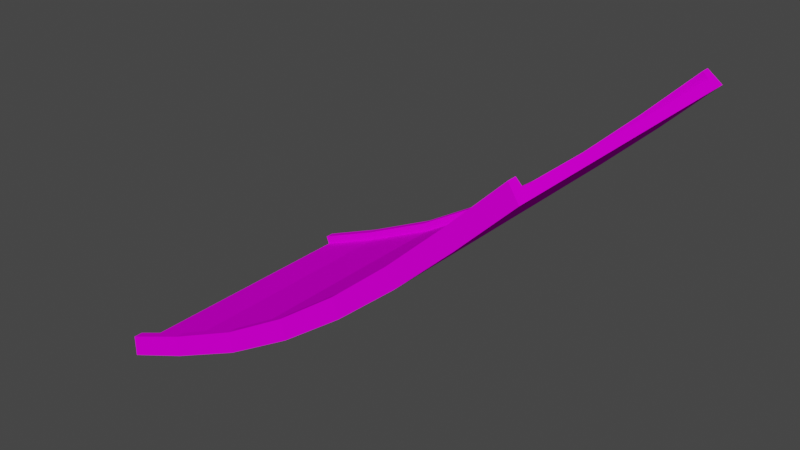 # Source: jump7_mid_long.blend  (saved by Blender 3.3.6; exported with 4.5.12 LTS)
import bpy
from mathutils import Matrix  # noqa: F401  (used for matrix-valued properties, if any)

bpy.ops.wm.read_factory_settings(use_empty=True)
scene = bpy.context.scene
scene.name = 'Scene'

# ---- collections
col_collection = bpy.data.collections.new('Collection'); scene.collection.children.link(col_collection)

# ---- images (referenced by path relative to the original .blend; pixels are not part of the script)
import os
ASSET_DIR = os.environ.get("B2B_ASSET_DIR", "")  # directory of the original .blend (textures are referenced by path, not embedded)
HERE = os.path.dirname(os.path.abspath(__file__))  # packed textures are extracted next to this script under _unpacked/

def load_image(name, relpath, width, height, colorspace="sRGB"):
    """Load a texture the original file referenced (path relative to the .blend, or extracted next to this script)."""
    p = next((c for c in (os.path.join(HERE, relpath), os.path.join(ASSET_DIR, relpath)) if relpath and os.path.exists(c)), "")
    if p:
        img = bpy.data.images.load(p, check_existing=True)
        img.name = name
    else:  # same state as the original file: an image datablock whose file is absent (Cycles renders it pink)
        img = bpy.data.images.new(name, width, height)
        img.source = "FILE"
        img.filepath = "//" + (relpath or name)
    img.colorspace_settings.name = colorspace
    return img
img_trackset00_trk_sidewall_grass_jpg_014 = load_image('trackset00_trk_sidewall_grass.jpg.014', 'trackset00_trk_sidewall_grass.jpg', 1024, 1024, 'sRGB')
img_trackset00_trk_c1_straight_jpg_012 = load_image('trackset00_trk_c1_straight.jpg.012', 'trackset00_trk_c1_straight.jpg', 1024, 1024, 'sRGB')
img_trackset00_trk_c1_hill_jpg_011 = load_image('trackset00_trk_c1_hill.jpg.011', 'trackset00_trk_c1_hill.jpg', 1024, 1024, 'sRGB')
img_trackset00_trk_startline_jpg_011 = load_image('trackset00_trk_startline.jpg.011', 'trackset00_trk_startline.jpg', 1024, 1024, 'sRGB')
img_trackset00_trk_c1_topend_jpg_009 = load_image('trackset00_trk_c1_topend.jpg.009', 'trackset00_trk_c1_topend.jpg', 1024, 1024, 'sRGB')

# ---- materials (node trees are filled in below, after node groups)
mat_trackset00_trk_sidewall_grass = bpy.data.materials.new('trackset00_trk_sidewall_grass')
mat_trackset00_trk_sidewall_grass.alpha_threshold = 0.0
mat_trackset00_trk_sidewall_grass.use_transparent_shadow = False
mat_trackset00_trk_sidewall_grass.diffuse_color = (1.0, 1.0, 1.0, 1.0)
mat_trackset00_trk_sidewall_grass.roughness = 0.5
mat_trackset00_trk_c1_straight = bpy.data.materials.new('trackset00_trk_c1_straight')
mat_trackset00_trk_c1_straight.alpha_threshold = 0.0
mat_trackset00_trk_c1_straight.use_transparent_shadow = False
mat_trackset00_trk_c1_straight.diffuse_color = (1.0, 1.0, 1.0, 1.0)
mat_trackset00_trk_c1_straight.roughness = 0.5
mat_trackset00_trk_c1_hill = bpy.data.materials.new('trackset00_trk_c1_hill')
mat_trackset00_trk_c1_hill.alpha_threshold = 0.0
mat_trackset00_trk_c1_hill.use_transparent_shadow = False
mat_trackset00_trk_c1_hill.diffuse_color = (1.0, 1.0, 1.0, 1.0)
mat_trackset00_trk_c1_hill.roughness = 0.5
mat_trackset00_trk_startline = bpy.data.materials.new('trackset00_trk_startline')
mat_trackset00_trk_startline.alpha_threshold = 0.0
mat_trackset00_trk_startline.use_transparent_shadow = False
mat_trackset00_trk_startline.diffuse_color = (1.0, 1.0, 1.0, 1.0)
mat_trackset00_trk_startline.roughness = 0.5
mat_trackset00_trk_c1_topend = bpy.data.materials.new('trackset00_trk_c1_topend')
mat_trackset00_trk_c1_topend.alpha_threshold = 0.0
mat_trackset00_trk_c1_topend.use_transparent_shadow = False
mat_trackset00_trk_c1_topend.diffuse_color = (1.0, 1.0, 1.0, 1.0)
mat_trackset00_trk_c1_topend.roughness = 0.5

# ---- material node trees
mat_trackset00_trk_sidewall_grass.use_nodes = True; mat_trackset00_trk_sidewall_grass.node_tree.nodes.clear()
_N = mat_trackset00_trk_sidewall_grass.node_tree.nodes; _L = mat_trackset00_trk_sidewall_grass.node_tree.links
n0 = _N.new('ShaderNodeBsdfDiffuse'); n0.name = 'Diffuse BSDF'; n0.location = (0, 0)
n1 = _N.new('ShaderNodeTexImage'); n1.name = 'Image Texture'; n1.location = (0, 0)
n1.image = img_trackset00_trk_sidewall_grass_jpg_014
n2 = _N.new('ShaderNodeOutputMaterial'); n2.name = 'Material Output'; n2.location = (0, 0)
_L.new(n0.outputs[0], n2.inputs[0])
_L.new(n1.outputs[0], n0.inputs[0])
n2.is_active_output = True
mat_trackset00_trk_c1_straight.use_nodes = True; mat_trackset00_trk_c1_straight.node_tree.nodes.clear()
_N = mat_trackset00_trk_c1_straight.node_tree.nodes; _L = mat_trackset00_trk_c1_straight.node_tree.links
n0 = _N.new('ShaderNodeBsdfDiffuse'); n0.name = 'Diffuse BSDF'; n0.location = (0, 0)
n1 = _N.new('ShaderNodeTexImage'); n1.name = 'Image Texture'; n1.location = (0, 0)
n1.image = img_trackset00_trk_c1_straight_jpg_012
n2 = _N.new('ShaderNodeOutputMaterial'); n2.name = 'Material Output'; n2.location = (0, 0)
_L.new(n0.outputs[0], n2.inputs[0])
_L.new(n1.outputs[0], n0.inputs[0])
n2.is_active_output = True
mat_trackset00_trk_c1_hill.use_nodes = True; mat_trackset00_trk_c1_hill.node_tree.nodes.clear()
_N = mat_trackset00_trk_c1_hill.node_tree.nodes; _L = mat_trackset00_trk_c1_hill.node_tree.links
n0 = _N.new('ShaderNodeBsdfDiffuse'); n0.name = 'Diffuse BSDF'; n0.location = (0, 0)
n1 = _N.new('ShaderNodeTexImage'); n1.name = 'Image Texture'; n1.location = (0, 0)
n1.image = img_trackset00_trk_c1_hill_jpg_011
n2 = _N.new('ShaderNodeOutputMaterial'); n2.name = 'Material Output'; n2.location = (0, 0)
_L.new(n0.outputs[0], n2.inputs[0])
_L.new(n1.outputs[0], n0.inputs[0])
n2.is_active_output = True
mat_trackset00_trk_startline.use_nodes = True; mat_trackset00_trk_startline.node_tree.nodes.clear()
_N = mat_trackset00_trk_startline.node_tree.nodes; _L = mat_trackset00_trk_startline.node_tree.links
n0 = _N.new('ShaderNodeBsdfDiffuse'); n0.name = 'Diffuse BSDF'; n0.location = (0, 0)
n1 = _N.new('ShaderNodeTexImage'); n1.name = 'Image Texture'; n1.location = (0, 0)
n1.image = img_trackset00_trk_startline_jpg_011
n2 = _N.new('ShaderNodeOutputMaterial'); n2.name = 'Material Output'; n2.location = (0, 0)
_L.new(n0.outputs[0], n2.inputs[0])
_L.new(n1.outputs[0], n0.inputs[0])
n2.is_active_output = True
mat_trackset00_trk_c1_topend.use_nodes = True; mat_trackset00_trk_c1_topend.node_tree.nodes.clear()
_N = mat_trackset00_trk_c1_topend.node_tree.nodes; _L = mat_trackset00_trk_c1_topend.node_tree.links
n0 = _N.new('ShaderNodeBsdfDiffuse'); n0.name = 'Diffuse BSDF'; n0.location = (0, 0)
n1 = _N.new('ShaderNodeTexImage'); n1.name = 'Image Texture'; n1.location = (0, 0)
n1.image = img_trackset00_trk_c1_topend_jpg_009
n2 = _N.new('ShaderNodeOutputMaterial'); n2.name = 'Material Output'; n2.location = (0, 0)
_L.new(n0.outputs[0], n2.inputs[0])
_L.new(n1.outputs[0], n0.inputs[0])
n2.is_active_output = True

# ---- world
world_world = bpy.data.worlds.new('World'); scene.world = world_world
world_world.use_nodes = True; world_world.node_tree.nodes.clear()
_N = world_world.node_tree.nodes; _L = world_world.node_tree.links
n0 = _N.new('ShaderNodeOutputWorld'); n0.name = 'World Output'; n0.location = (300, 300)
n1 = _N.new('ShaderNodeBackground'); n1.name = 'Background'; n1.location = (10, 300)
n1.inputs[0].default_value = (0.05088, 0.05088, 0.05088, 1.0)
_L.new(n1.outputs[0], n0.inputs[0])
n0.is_active_output = True
world_world.color = (0.05088, 0.05088, 0.05088)
world_world.use_sun_shadow = False
world_world.sun_shadow_jitter_overblur = 0.0

# ---- meshes
me_track17_pmd0_mesh_002 = bpy.data.meshes.new('TRACK17.PMD0.mesh.002')
me_track17_pmd0_mesh_002.from_pydata([(-28.14, 16.52, 9.357), (-28.52, 15.02, 10.28), (-28.14, -16.48, 9.357), (-28.51, -14.98, 10.28), (-28.88, -14.98, 11.21), (-21.38, -14.98, 14.28), (-21.38, -15.98, 14.28), (-28.88, -15.98, 11.21), (-20.61, -16.48, 12.44), (-21.0, -14.98, 13.36), (-5.3, -15.98, 22.89), (1.511, -15.98, 27.88), (2.736, -16.48, 26.32), (-4.206, -16.48, 21.23), (7.772, -15.98, 33.22), (9.096, -16.48, 31.72), (13.68, -15.98, 38.78), (15.07, -16.48, 37.34), (19.43, -15.98, 44.49), (20.85, -16.48, 43.07), (-12.39, -14.98, 17.44), (-12.86, -14.98, 18.32), (-4.749, -14.98, 22.05), (-5.3, -14.98, 22.89), (2.127, -14.98, 27.1), (1.511, -14.98, 27.88), (8.435, -14.98, 32.47), (7.772, -14.98, 33.22), (14.37, -14.98, 38.06), (13.68, -14.98, 38.78), (20.14, -14.98, 43.78), (19.43, -14.98, 44.49), (-12.86, -15.98, 18.32), (-11.92, -16.48, 16.57), (-4.206, 16.52, 21.23), (2.736, 16.52, 26.32), (1.511, 16.02, 27.88), (-5.3, 16.02, 22.89), (9.096, 16.52, 31.72), (7.772, 16.02, 33.22), (15.07, 16.52, 37.34), (13.68, 16.02, 38.78), (20.85, 16.52, 43.07), (19.43, 16.02, 44.49), (-21.38, 15.02, 14.28), (-12.86, 15.02, 18.32), (-12.39, 15.02, 17.44), (-21.0, 15.02, 13.36), (-5.3, 15.02, 22.89), (-4.749, 15.02, 22.05), (1.511, 15.02, 27.88), (2.127, 15.02, 27.1), (7.772, 15.02, 33.22), (8.435, 15.02, 32.47), (13.68, 15.02, 38.78), (14.37, 15.02, 38.06), (19.43, 15.02, 44.49), (20.14, 15.02, 43.78), (-21.38, 16.02, 14.28), (-12.86, 16.02, 18.32), (-20.61, 16.52, 12.44), (-11.92, 16.52, 16.57), (-28.88, 16.02, 11.21), (-28.88, 15.02, 11.21), (-28.51, 15.02, 10.28)], [], [(3, 2, 7, 4), (0, 1, 63, 62), (0, 2, 3, 1), (4, 7, 6, 5), (7, 2, 8, 6), (3, 4, 5, 9), (10, 13, 12, 11), (11, 12, 15, 14), (14, 15, 17, 16), (16, 17, 19, 18), (9, 5, 21, 20), (20, 21, 23, 22), (22, 23, 25, 24), (24, 25, 27, 26), (26, 27, 29, 28), (28, 29, 31, 30), (5, 6, 32, 21), (21, 32, 10, 23), (23, 10, 11, 25), (25, 11, 14, 27), (27, 14, 16, 29), (29, 16, 18, 31), (6, 8, 33, 32), (32, 33, 13, 10), (34, 37, 36, 35), (35, 36, 39, 38), (38, 39, 41, 40), (40, 41, 43, 42), (44, 47, 46, 45), (45, 46, 49, 48), (48, 49, 51, 50), (50, 51, 53, 52), (52, 53, 55, 54), (54, 55, 57, 56), (58, 44, 45, 59), (59, 45, 48, 37), (37, 48, 50, 36), (36, 50, 52, 39), (39, 52, 54, 41), (41, 54, 56, 43), (60, 58, 59, 61), (61, 59, 37, 34), (0, 62, 58, 60), (63, 64, 47, 44), (62, 63, 44, 58), (15, 38, 40, 17), (17, 40, 42, 19), (15, 12, 35, 38), (12, 13, 34, 35), (13, 33, 61, 34), (33, 8, 60, 61), (2, 0, 60, 8), (51, 24, 26, 53), (49, 22, 24, 51), (47, 9, 20, 46), (53, 26, 28, 55), (46, 20, 22, 49), (64, 3, 9, 47), (57, 42, 43, 56), (19, 30, 31, 18), (19, 42, 57, 30), (55, 28, 30, 57)])
me_track17_pmd0_mesh_002.polygons.foreach_set('material_index', [3, 3, 3, 0, 0, 0, 0, 0, 0, 0, 0, 0, 0, 0, 0, 0, 0, 0, 0, 0, 0, 0, 0, 0, 0, 0, 0, 0, 0, 0, 0, 0, 0, 0, 0, 0, 0, 0, 0, 0, 0, 0, 0, 0, 0, 1, 1, 1, 1, 1, 1, 1, 2, 2, 2, 2, 2, 2, 3, 3, 3, 4])
_uv = me_track17_pmd0_mesh_002.uv_layers.new(name='UVMap')
_uv.uv.foreach_set('vector', [0.4516, 0.3227, 0.4943, 0.2704, 0.4858, 0.3731, 0.4602, 0.3726, 0.4943, 0.2704, 0.4516, 0.3227, 0.4602, 0.3726, 0.4858, 0.3731, 0.4697, 0.2715, 0.02285, 0.2716, 0.04274, 0.3351, 0.4507, 0.3349, 0.25, 0.5, 0.5, 0.5, 0.5, 1.0, 0.25, 1.0, 0.5, 0.5, 0.75, 0.5, 0.75, 1.0, 0.5, 1.0, 0.0, 0.5, 0.25, 0.5, 0.25, 1.0, 0.0, 1.0, 0.5, 0.0, 0.75, 0.0, 0.75, 0.5, 0.5, 0.5, 0.5, 0.5, 0.75, 0.5, 0.75, 1.0, 0.5, 1.0, 0.5, 0.0, 0.75, 0.0, 0.75, 0.5, 0.5, 0.5, 0.5, 0.5, 0.75, 0.5, 0.75, 1.0, 0.5, 1.0, 0.0, 0.0, 0.25, 0.0, 0.25, 0.5, 0.0, 0.5, 0.0, 0.5, 0.25, 0.5, 0.25, 1.0, 0.0, 1.0, 0.0, 0.0, 0.25, 0.0, 0.25, 0.5, 0.0, 0.5, 0.0, 0.5, 0.25, 0.5, 0.25, 1.0, 0.0, 1.0, 0.0, 0.0, 0.25, 0.0, 0.25, 0.5, 0.0, 0.5, 0.0, 0.5, 0.25, 0.5, 0.25, 1.0, 0.0, 1.0, 0.25, 0.0, 0.5, 0.0, 0.5, 0.5, 0.25, 0.5, 0.25, 0.5, 0.5, 0.5, 0.5, 1.0, 0.25, 1.0, 0.25, 0.0, 0.5, 0.0, 0.5, 0.5, 0.25, 0.5, 0.25, 0.5, 0.5, 0.5, 0.5, 1.0, 0.25, 1.0, 0.25, 0.0, 0.5, 0.0, 0.5, 0.5, 0.25, 0.5, 0.25, 0.5, 0.5, 0.5, 0.5, 1.0, 0.25, 1.0, 0.5, 0.0, 0.75, 0.0, 0.75, 0.5, 0.5, 0.5, 0.5, 0.5, 0.75, 0.5, 0.75, 1.0, 0.5, 1.0, 0.75, 0.0, 0.5, 0.0, 0.5, 0.5, 0.75, 0.5, 0.75, 0.5, 0.5, 0.5, 0.5, 1.0, 0.75, 1.0, 0.75, 0.0, 0.5, 0.0, 0.5, 0.5, 0.75, 0.5, 0.75, 0.5, 0.5, 0.5, 0.5, 1.0, 0.75, 1.0, 0.25, 0.0, 0.0, 0.0, 0.0, 0.5, 0.25, 0.5, 0.25, 0.5, 0.0, 0.5, 0.0, 1.0, 0.25, 1.0, 0.25, 0.0, 0.0, 0.0, 0.0, 0.5, 0.25, 0.5, 0.25, 0.5, 0.0, 0.5, 0.0, 1.0, 0.25, 1.0, 0.25, 0.0, 0.0, 0.0, 0.0, 0.5, 0.25, 0.5, 0.25, 0.5, 0.0, 0.5, 0.0, 1.0, 0.25, 1.0, 0.5, 0.0, 0.25, 0.0, 0.25, 0.5, 0.5, 0.5, 0.5, 0.5, 0.25, 0.5, 0.25, 1.0, 0.5, 1.0, 0.5, 0.0, 0.25, 0.0, 0.25, 0.5, 0.5, 0.5, 0.5, 0.5, 0.25, 0.5, 0.25, 1.0, 0.5, 1.0, 0.5, 0.0, 0.25, 0.0, 0.25, 0.5, 0.5, 0.5, 0.5, 0.5, 0.25, 0.5, 0.25, 1.0, 0.5, 1.0, 0.75, 0.0, 0.5, 0.0, 0.5, 0.5, 0.75, 0.5, 0.75, 0.5, 0.5, 0.5, 0.5, 1.0, 0.75, 1.0, 0.75, 0.5, 0.5, 0.5, 0.5, 1.0, 0.75, 1.0, 0.25, 0.5, 0.0, 0.5, 0.0, 1.0, 0.25, 1.0, 0.5, 0.5, 0.25, 0.5, 0.25, 1.0, 0.5, 1.0, 0.7374, 0.004225, 0.2671, 0.004225, 0.2671, -0.01782, 0.7374, -0.01782, 0.7374, 0.004225, 0.2671, 0.004225, 0.2671, -0.01782, 0.7374, -0.01782, 0.7374, -0.01782, 0.7374, 0.004225, 0.2671, 0.004225, 0.2671, -0.01782, 0.7374, -0.01782, 0.7374, 0.004225, 0.2671, 0.004225, 0.2671, -0.01782, 0.7374, -0.01782, 0.7374, 0.004225, 0.2671, 0.004225, 0.2671, -0.01782, 0.7374, -0.01782, 0.7374, 0.004225, 0.2671, 0.004225, 0.2671, -0.01782, 0.7374, 0.004225, 0.2671, 0.004225, 0.2671, -0.01782, 0.7374, -0.01782, 0.0, 0.0, 1.0, 0.0, 1.0, 1.0, 0.0, 1.0, 0.0, 0.0, 1.0, 0.0, 1.0, 1.0, 0.0, 1.0, 0.0, 0.0, 1.0, 0.0, 1.0, 1.0, 0.0, 1.0, 0.0, 0.0, 1.0, 0.0, 1.0, 1.0, 0.0, 1.0, 0.0, 0.0, 1.0, 0.0, 1.0, 1.0, 0.0, 1.0, 0.0, 0.0, 1.0, 0.0, 1.0, 1.0, 0.0, 1.0, 0.4516, 0.3227, 0.4943, 0.2704, 0.4858, 0.3731, 0.4602, 0.3726, 0.4943, 0.2704, 0.4516, 0.3227, 0.4602, 0.3726, 0.4858, 0.3731, 0.4697, 0.2715, 0.02285, 0.2716, 0.04274, 0.3351, 0.4507, 0.3349, 0.0, 0.0, 1.0, 0.0, 1.0, 1.0, 0.0, 1.0])
me_track17_pmd0_mesh_002.materials.append(mat_trackset00_trk_sidewall_grass)
me_track17_pmd0_mesh_002.materials.append(mat_trackset00_trk_c1_straight)
me_track17_pmd0_mesh_002.materials.append(mat_trackset00_trk_c1_hill)
me_track17_pmd0_mesh_002.materials.append(mat_trackset00_trk_startline)
me_track17_pmd0_mesh_002.materials.append(mat_trackset00_trk_c1_topend)
me_track17_pmd0_mesh_002.use_remesh_preserve_volume = False
me_track17_pmd0_mesh_002.use_remesh_preserve_attributes = False
me_track17_pmd0_mesh_002.use_mirror_vertex_groups = False
me_track17_pmd0_mesh_002.update()

# ---- objects
ob_main = bpy.data.objects.new('main', me_track17_pmd0_mesh_002)
ob_w = bpy.data.objects.new('w', None)
ob_w2 = bpy.data.objects.new('w2', None)
ob_empty_002 = bpy.data.objects.new('Empty.002', None)
ob_empty_003 = bpy.data.objects.new('Empty.003', None)
ob_empty_004 = bpy.data.objects.new('Empty.004', None)
ob_empty_005 = bpy.data.objects.new('Empty.005', None)
ob_empty_006 = bpy.data.objects.new('Empty.006', None)
ob_empty_007 = bpy.data.objects.new('Empty.007', None)

# ---- transforms, parenting, visibility, modifiers, constraints
ob_main.location = (0.0, 0.0, 0.0)
ob_main.lineart.crease_threshold = 0.0
ob_w.location = (-28.14, 0.02014, 9.357)
ob_w2.location = (20.85, 0.02015, 43.07)
ob_empty_002.parent = ob_empty_006
ob_empty_002.location = (-28.52, 15.02, 10.28)
ob_empty_003.parent = ob_empty_006
ob_empty_003.location = (20.14, 15.02, 43.78)
ob_empty_004.parent = ob_empty_007
ob_empty_004.location = (-28.51, -14.98, 10.28)
ob_empty_005.parent = ob_empty_007
ob_empty_005.location = (20.14, -14.98, 43.78)
ob_empty_006.parent = ob_w
ob_empty_006.matrix_parent_inverse = Matrix(((1.0, -0.0, 0.0, 28.14), (-0.0, 1.0, -0.0, -0.02014), (0.0, 0.0, 1.0, -9.357), (-0.0, 0.0, -0.0, 1.0)))
ob_empty_006.location = (0.0, 0.0, 0.0)
ob_empty_007.parent = ob_w
ob_empty_007.matrix_parent_inverse = Matrix(((1.0, -0.0, 0.0, 28.14), (-0.0, 1.0, -0.0, -0.02014), (0.0, 0.0, 1.0, -9.357), (-0.0, 0.0, -0.0, 1.0)))
ob_empty_007.location = (0.0, 0.0, 0.0)

# ---- collection membership
col_collection.objects.link(ob_main)
col_collection.objects.link(ob_w)
col_collection.objects.link(ob_w2)
col_collection.objects.link(ob_empty_002)
col_collection.objects.link(ob_empty_003)
col_collection.objects.link(ob_empty_004)
col_collection.objects.link(ob_empty_005)
col_collection.objects.link(ob_empty_006)
col_collection.objects.link(ob_empty_007)

# ---- scene / render settings (as saved in the file)
scene.frame_start = 1; scene.frame_end = 250; scene.frame_set(1)
scene.render.engine = 'BLENDER_EEVEE_NEXT'
scene.cycles.sampling_pattern = 'TABULATED_SOBOL'
scene.cycles.use_light_tree = False
scene.view_settings.view_transform = 'Filmic'
bpy.context.view_layer.update()

# ---- added for rendering (the .blend has no active camera and no usable light): camera, sun
cam_auto = bpy.data.cameras.new('AutoCamera')
cam_auto.lens = 50.0
cam_auto.sensor_width = 36.0
cam_auto.clip_end = 1124.45
ob_auto_camera = bpy.data.objects.new('AutoCamera', cam_auto)
scene.collection.objects.link(ob_auto_camera)
ob_auto_camera.location = (60.0551, -76.866, 78.1788)
ob_auto_camera.rotation_euler = (1.09748, -7.21219e-08, 0.694738)
scene.camera = ob_auto_camera
light_auto_sun = bpy.data.lights.new('AutoSun', 'SUN')
light_auto_sun.energy = 3.0
light_auto_sun.angle = 0.0523599
ob_auto_sun = bpy.data.objects.new('AutoSun', light_auto_sun)
scene.collection.objects.link(ob_auto_sun)
ob_auto_sun.rotation_euler = (0.872665, 0.174533, 0.523599)
bpy.context.view_layer.update()
